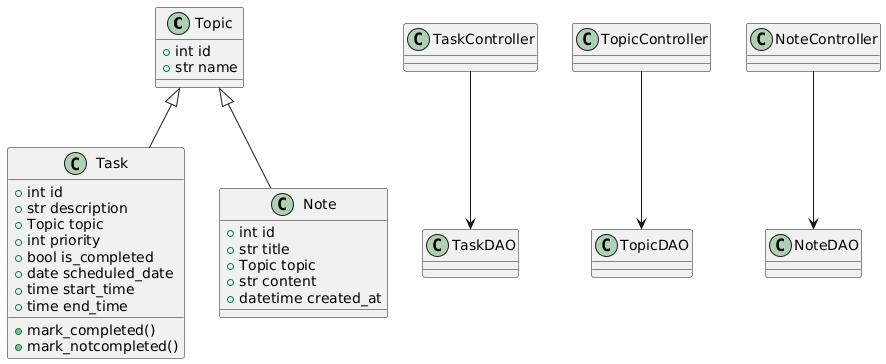

The diagram above was rendered by PlantUML. Its source (embedded in the PNG):
@startuml
class Topic {
  +int id
  +str name
}

class Task {
  +int id
  +str description
  +Topic topic
  +int priority
  +bool is_completed
  +date scheduled_date
  +time start_time
  +time end_time
  +mark_completed()
  +mark_notcompleted()
}

class Note {
  +int id
  +str title
  +Topic topic
  +str content
  +datetime created_at
}

class TaskDAO
class TopicDAO
class NoteDAO
class TaskController
class TopicController
class NoteController

Topic <|-- Task
Topic <|-- Note
TaskController --> TaskDAO
TopicController --> TopicDAO
NoteController --> NoteDAO
@enduml